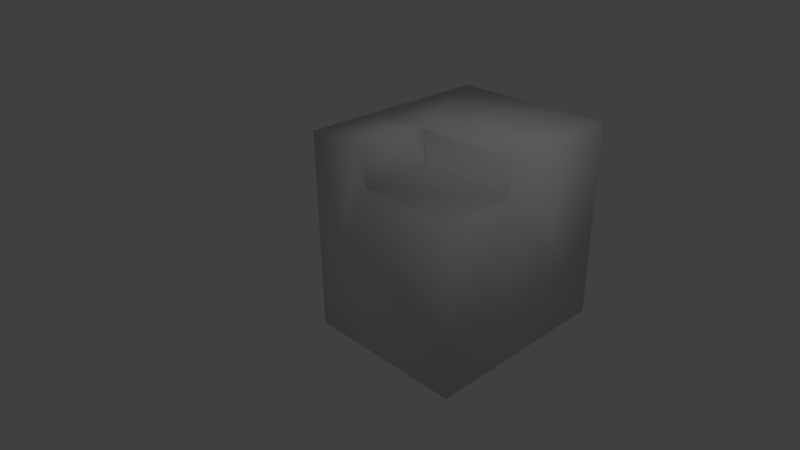 # Source: redstore.blend  (saved by Blender 2.58.0; exported with 4.5.12 LTS)
import bpy
from mathutils import Matrix  # noqa: F401  (used for matrix-valued properties, if any)

bpy.ops.wm.read_factory_settings(use_empty=True)
scene = bpy.context.scene
scene.name = 'Scene'

# ---- collections
col_collection_1 = bpy.data.collections.new('Collection 1'); scene.collection.children.link(col_collection_1)

# ---- materials (node trees are filled in below, after node groups)
mat_material = bpy.data.materials.new('Material')
mat_material.alpha_threshold = 0.0
mat_material.use_transparent_shadow = False
mat_material.roughness = 0.5
mat_material.line_color = (0.0, 0.0, 0.0, 1.0)

# ---- material node trees

# ---- world
world_world = bpy.data.worlds.new('World'); scene.world = world_world
world_world.color = (0.05088, 0.05088, 0.05088)
world_world.use_sun_shadow = False
world_world.sun_shadow_jitter_overblur = 0.0
world_world.cycles.sampling_method = 'MANUAL'
world_world.cycles.sample_map_resolution = 256

# ---- cameras
cam_camera = bpy.data.cameras.new('Camera')
cam_camera.clip_end = 100.0
cam_camera.lens = 35.0
cam_camera.ortho_scale = 7.314
cam_camera.dof.focus_distance = 0.0
cam_camera.dof.aperture_fstop = 128.0

# ---- lights
light_lamp = bpy.data.lights.new('Lamp', 'POINT')
light_lamp.transmission_factor = 0.0
light_lamp.cutoff_distance = 30.0
light_lamp.energy = 100.0
light_lamp.shadow_buffer_clip_start = 1.001
light_lamp.shadow_soft_size = 1.0
light_lamp.shadow_maximum_resolution = 0.006
light_lamp.use_absolute_resolution = True
light_lamp.cycles.use_multiple_importance_sampling = False

# ---- meshes
me_cube = bpy.data.meshes.new('Cube')
me_cube.from_pydata([(1.379, 3.422, -1.924), (1.379, 0.04947, -1.924), (-1.413, 0.04947, -1.924), (-1.413, 3.422, -1.924), (1.379, 3.422, 1.462), (1.379, 0.04947, 0.8855), (-1.413, 0.04947, 1.462), (-1.413, 3.422, 1.462), (1.379, 1.279, 1.462), (-1.413, 1.226, 1.462), (-0.3458, 0.04947, 1.462), (-0.3458, 1.279, 1.462), (1.379, 1.264, 0.8855), (-0.3458, 0.929, 1.462), (-0.2582, 0.04947, 0.8855), (-0.2582, 1.294, 0.8855)], [], [(8, 0, 4), (9, 3, 2), (6, 9, 2), (9, 7, 3), (10, 6, 2), (11, 4, 7), (9, 11, 7), (11, 8, 4), (12, 5, 1), (13, 9, 6), (10, 13, 6), (13, 11, 9), (5, 14, 1), (15, 8, 11), (13, 15, 11), (15, 12, 8), (12, 0, 8), (1, 0, 12), (1, 14, 2), (14, 10, 2), (15, 13, 14), (13, 10, 14), (12, 15, 14), (12, 14, 5), (4, 0, 3), (4, 3, 7), (0, 1, 2), (0, 2, 3)])
me_cube.polygons.foreach_set('use_smooth', [True] * 28)
_uv = me_cube.uv_layers.new(name='UVTex')
_uv.uv.foreach_set('vector', [0.362, 0.1669, 0.6969, 0.4394, 0.3628, 0.4405, 0.00974, 0.1591, 0.3429, 0.4405, 0.3442, 0.009905, 0.0102, 0.00888, 0.00974, 0.1591, 0.3442, 0.009905, 0.00974, 0.1591, 0.00888, 0.4394, 0.3429, 0.4405, 0.8277, 0.7927, 0.9329, 0.7923, 0.9315, 0.4582, 0.5322, 0.7323, 0.3628, 0.4582, 0.6383, 0.4591, 0.6374, 0.7394, 0.5322, 0.7323, 0.6383, 0.4591, 0.5322, 0.7323, 0.362, 0.7318, 0.3628, 0.4582, 0.4189, 0.1648, 0.4184, 0.00973, 0.6956, 0.00888, 0.5321, 0.777, 0.6374, 0.7394, 0.637, 0.8896, 0.5317, 0.8893, 0.5321, 0.777, 0.637, 0.8896, 0.5321, 0.777, 0.5322, 0.7323, 0.6374, 0.7394, 0.6572, 0.7365, 0.8188, 0.7358, 0.6561, 0.4594, 0.833, 0.819, 0.8896, 0.9807, 0.8899, 0.8105, 0.908, 0.9229, 0.9651, 0.9693, 0.9081, 0.9676, 0.833, 0.819, 0.8327, 0.9806, 0.8896, 0.9807, 0.4189, 0.1648, 0.6969, 0.4394, 0.362, 0.1669, 0.6956, 0.00888, 0.6969, 0.4394, 0.4189, 0.1648, 0.6561, 0.4594, 0.8188, 0.7358, 0.9315, 0.4582, 0.8188, 0.7358, 0.8277, 0.7927, 0.9315, 0.4582, 0.9651, 0.9693, 0.908, 0.9229, 0.9646, 0.8105, 0.908, 0.9229, 0.9077, 0.8106, 0.9646, 0.8105, 0.8116, 0.8109, 0.8149, 0.9725, 0.6561, 0.972, 0.8116, 0.8109, 0.6561, 0.972, 0.6566, 0.8105, 0.7146, 0.4396, 0.7157, 0.1056, 0.9911, 0.1064, 0.7146, 0.4396, 0.9911, 0.1064, 0.9901, 0.4405, 0.3429, 0.4582, 0.3442, 0.8888, 0.06879, 0.8896, 0.3429, 0.4582, 0.06879, 0.8896, 0.06747, 0.4591])
me_cube.materials.append(mat_material)
me_cube.use_remesh_preserve_volume = False
me_cube.use_remesh_preserve_attributes = False
me_cube.use_mirror_vertex_groups = False
me_cube.update()

# ---- objects
ob_cube = bpy.data.objects.new('Cube', me_cube)
ob_lamp = bpy.data.objects.new('Lamp', light_lamp)
ob_camera = bpy.data.objects.new('Camera', cam_camera)

# ---- transforms, parenting, visibility, modifiers, constraints
ob_cube.location = (0.0, 0.0, 0.0)
ob_cube.lock_rotations_4d = False
ob_cube.empty_display_type = 'ARROWS'
ob_cube.lineart.crease_threshold = 0.0
ob_lamp.location = (4.076, 1.005, 5.904)
ob_lamp.rotation_euler = (0.6503, 0.05522, 1.866)
ob_lamp.lock_rotations_4d = False
ob_lamp.empty_display_type = 'ARROWS'
ob_lamp.color = (0.0, 0.0, 0.0, 0.0)
ob_lamp.lineart.crease_threshold = 0.0
ob_camera.location = (7.481, -6.508, 5.344)
ob_camera.rotation_euler = (1.109, 0.01082, 0.8149)
ob_camera.lock_rotations_4d = False
ob_camera.empty_display_type = 'ARROWS'
ob_camera.color = (0.0, 0.0, 0.0, 0.0)
ob_camera.display_type = 'WIRE'
ob_camera.lineart.crease_threshold = 0.0

# ---- collection membership
col_collection_1.objects.link(ob_cube)
col_collection_1.objects.link(ob_lamp)
col_collection_1.objects.link(ob_camera)

# ---- scene / render settings (as saved in the file)
scene.camera = ob_camera
scene.frame_start = 1; scene.frame_end = 250; scene.frame_set(105)
scene.render.engine = 'BLENDER_EEVEE_NEXT'
scene.render.image_settings.color_mode = 'RGB'
scene.render.image_settings.compression = 90
scene.render.resolution_percentage = 50
scene.render.dither_intensity = 0.0
scene.render.bake_margin = 2
scene.render.bake_bias = 0.0
scene.cycles.use_denoising = False
scene.cycles.samples = 10
scene.cycles.sampling_pattern = 'TABULATED_SOBOL'
scene.cycles.light_sampling_threshold = 0.0
scene.cycles.use_adaptive_sampling = False
scene.cycles.use_light_tree = False
scene.cycles.blur_glossy = 0.0
scene.cycles.volume_bounces = 1
scene.cycles.pixel_filter_type = 'GAUSSIAN'
scene.cycles.sample_clamp_indirect = 0.0
scene.view_settings.view_transform = 'Standard'
bpy.context.view_layer.update()
